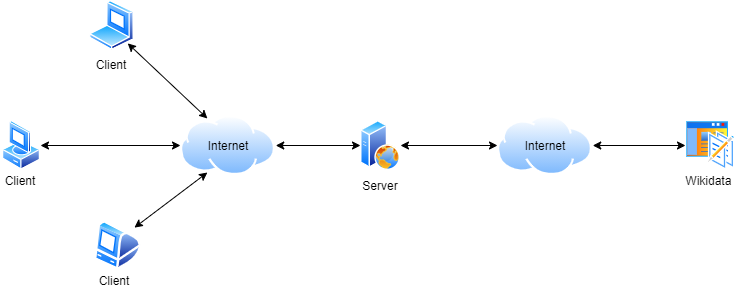

The diagram above was exported from draw.io. Its source (the exported page's mxGraphModel, read from the mxfile embedded in the PNG):
<mxGraphModel dx="1422" dy="745" grid="1" gridSize="10" guides="1" tooltips="1" connect="1" arrows="1" fold="1" page="1" pageScale="1" pageWidth="2336" pageHeight="1654" math="0" shadow="0">
  <root>
    <mxCell id="0" />
    <mxCell id="1" parent="0" />
    <mxCell id="ffyohmGYjt0dxmNJtx4z-6" value="" style="aspect=fixed;perimeter=ellipsePerimeter;html=1;align=center;shadow=0;dashed=0;spacingTop=3;image;image=img/lib/active_directory/laptop_client.svg;" vertex="1" parent="1">
      <mxGeometry x="469" y="230" width="45" height="50" as="geometry" />
    </mxCell>
    <mxCell id="ffyohmGYjt0dxmNJtx4z-18" style="edgeStyle=orthogonalEdgeStyle;rounded=0;orthogonalLoop=1;jettySize=auto;html=1;exitX=1;exitY=0.5;exitDx=0;exitDy=0;endArrow=classic;endFill=1;entryX=0;entryY=0.5;entryDx=0;entryDy=0;startArrow=classic;startFill=1;" edge="1" parent="1" source="ffyohmGYjt0dxmNJtx4z-7" target="ffyohmGYjt0dxmNJtx4z-25">
      <mxGeometry relative="1" as="geometry">
        <mxPoint x="550" y="375" as="targetPoint" />
      </mxGeometry>
    </mxCell>
    <mxCell id="ffyohmGYjt0dxmNJtx4z-7" value="" style="aspect=fixed;perimeter=ellipsePerimeter;html=1;align=center;shadow=0;dashed=0;spacingTop=3;image;image=img/lib/active_directory/vista_client.svg;" vertex="1" parent="1">
      <mxGeometry x="382" y="350" width="38" height="50" as="geometry" />
    </mxCell>
    <mxCell id="ffyohmGYjt0dxmNJtx4z-8" value="" style="aspect=fixed;perimeter=ellipsePerimeter;html=1;align=center;shadow=0;dashed=0;spacingTop=3;image;image=img/lib/active_directory/web_server.svg;" vertex="1" parent="1">
      <mxGeometry x="740" y="350" width="40" height="50" as="geometry" />
    </mxCell>
    <mxCell id="ffyohmGYjt0dxmNJtx4z-9" value="" style="aspect=fixed;perimeter=ellipsePerimeter;html=1;align=center;shadow=0;dashed=0;spacingTop=3;image;image=img/lib/active_directory/mac_client.svg;" vertex="1" parent="1">
      <mxGeometry x="474" y="450" width="47" height="50" as="geometry" />
    </mxCell>
    <mxCell id="ffyohmGYjt0dxmNJtx4z-20" value="" style="endArrow=classic;html=1;exitX=1;exitY=1;exitDx=0;exitDy=0;endFill=1;entryX=0.25;entryY=0;entryDx=0;entryDy=0;startArrow=classic;startFill=1;" edge="1" parent="1" source="ffyohmGYjt0dxmNJtx4z-6" target="ffyohmGYjt0dxmNJtx4z-25">
      <mxGeometry width="50" height="50" relative="1" as="geometry">
        <mxPoint x="490" y="260" as="sourcePoint" />
        <mxPoint x="606.8965517241379" y="364.13793103448256" as="targetPoint" />
      </mxGeometry>
    </mxCell>
    <mxCell id="ffyohmGYjt0dxmNJtx4z-21" value="" style="endArrow=classic;html=1;exitX=1;exitY=0;exitDx=0;exitDy=0;endFill=1;entryX=0.25;entryY=1;entryDx=0;entryDy=0;startArrow=classic;startFill=1;" edge="1" parent="1" source="ffyohmGYjt0dxmNJtx4z-9" target="ffyohmGYjt0dxmNJtx4z-25">
      <mxGeometry width="50" height="50" relative="1" as="geometry">
        <mxPoint x="700" y="430" as="sourcePoint" />
        <mxPoint x="606.8965517241379" y="385.8620689655172" as="targetPoint" />
      </mxGeometry>
    </mxCell>
    <mxCell id="ffyohmGYjt0dxmNJtx4z-22" style="edgeStyle=orthogonalEdgeStyle;rounded=0;orthogonalLoop=1;jettySize=auto;html=1;entryX=0;entryY=0.5;entryDx=0;entryDy=0;endArrow=classic;endFill=1;exitX=1;exitY=0.5;exitDx=0;exitDy=0;startArrow=classic;startFill=1;" edge="1" parent="1" source="ffyohmGYjt0dxmNJtx4z-25" target="ffyohmGYjt0dxmNJtx4z-8">
      <mxGeometry relative="1" as="geometry">
        <mxPoint x="650" y="375" as="sourcePoint" />
        <mxPoint x="820" y="375" as="targetPoint" />
      </mxGeometry>
    </mxCell>
    <mxCell id="ffyohmGYjt0dxmNJtx4z-25" value="" style="aspect=fixed;perimeter=ellipsePerimeter;html=1;align=center;shadow=0;dashed=0;spacingTop=3;image;image=img/lib/active_directory/internet_cloud.svg;" vertex="1" parent="1">
      <mxGeometry x="560" y="345" width="95.24" height="60" as="geometry" />
    </mxCell>
    <mxCell id="ffyohmGYjt0dxmNJtx4z-26" value="" style="aspect=fixed;perimeter=ellipsePerimeter;html=1;align=center;shadow=0;dashed=0;spacingTop=3;image;image=img/lib/active_directory/internet_cloud.svg;" vertex="1" parent="1">
      <mxGeometry x="877" y="345" width="95.24" height="60" as="geometry" />
    </mxCell>
    <mxCell id="ffyohmGYjt0dxmNJtx4z-27" value="" style="endArrow=classic;html=1;entryX=0;entryY=0.5;entryDx=0;entryDy=0;exitX=1;exitY=0.5;exitDx=0;exitDy=0;endFill=1;startArrow=classic;startFill=1;" edge="1" parent="1" source="ffyohmGYjt0dxmNJtx4z-8" target="ffyohmGYjt0dxmNJtx4z-26">
      <mxGeometry width="50" height="50" relative="1" as="geometry">
        <mxPoint x="770" y="430" as="sourcePoint" />
        <mxPoint x="820" y="380" as="targetPoint" />
      </mxGeometry>
    </mxCell>
    <mxCell id="ffyohmGYjt0dxmNJtx4z-28" value="" style="endArrow=classic;html=1;entryX=0;entryY=0.5;entryDx=0;entryDy=0;exitX=1;exitY=0.5;exitDx=0;exitDy=0;endFill=1;startArrow=classic;startFill=1;" edge="1" parent="1" source="ffyohmGYjt0dxmNJtx4z-26" target="ffyohmGYjt0dxmNJtx4z-37">
      <mxGeometry width="50" height="50" relative="1" as="geometry">
        <mxPoint x="697" y="430" as="sourcePoint" />
        <mxPoint x="1071" y="375" as="targetPoint" />
      </mxGeometry>
    </mxCell>
    <mxCell id="ffyohmGYjt0dxmNJtx4z-29" value="Internet" style="text;html=1;strokeColor=none;fillColor=none;align=center;verticalAlign=middle;whiteSpace=wrap;rounded=0;" vertex="1" parent="1">
      <mxGeometry x="587.62" y="365" width="40" height="20" as="geometry" />
    </mxCell>
    <mxCell id="ffyohmGYjt0dxmNJtx4z-30" value="Internet" style="text;html=1;strokeColor=none;fillColor=none;align=center;verticalAlign=middle;whiteSpace=wrap;rounded=0;" vertex="1" parent="1">
      <mxGeometry x="904.6199999999999" y="365" width="40" height="20" as="geometry" />
    </mxCell>
    <mxCell id="ffyohmGYjt0dxmNJtx4z-31" value="Server" style="text;html=1;strokeColor=none;fillColor=none;align=center;verticalAlign=middle;whiteSpace=wrap;rounded=0;" vertex="1" parent="1">
      <mxGeometry x="740" y="405" width="40" height="20" as="geometry" />
    </mxCell>
    <mxCell id="ffyohmGYjt0dxmNJtx4z-32" value="Wikidata&amp;nbsp;" style="text;html=1;strokeColor=none;fillColor=none;align=center;verticalAlign=middle;whiteSpace=wrap;rounded=0;" vertex="1" parent="1">
      <mxGeometry x="1070" y="400" width="40" height="20" as="geometry" />
    </mxCell>
    <mxCell id="ffyohmGYjt0dxmNJtx4z-34" value="Client" style="text;html=1;strokeColor=none;fillColor=none;align=center;verticalAlign=middle;whiteSpace=wrap;rounded=0;" vertex="1" parent="1">
      <mxGeometry x="471" y="284" width="40" height="20" as="geometry" />
    </mxCell>
    <mxCell id="ffyohmGYjt0dxmNJtx4z-35" value="Client" style="text;html=1;strokeColor=none;fillColor=none;align=center;verticalAlign=middle;whiteSpace=wrap;rounded=0;" vertex="1" parent="1">
      <mxGeometry x="380" y="400" width="40" height="20" as="geometry" />
    </mxCell>
    <mxCell id="ffyohmGYjt0dxmNJtx4z-36" value="Client" style="text;html=1;strokeColor=none;fillColor=none;align=center;verticalAlign=middle;whiteSpace=wrap;rounded=0;" vertex="1" parent="1">
      <mxGeometry x="474" y="500" width="40" height="20" as="geometry" />
    </mxCell>
    <mxCell id="ffyohmGYjt0dxmNJtx4z-37" value="" style="aspect=fixed;perimeter=ellipsePerimeter;html=1;align=center;shadow=0;dashed=0;spacingTop=3;image;image=img/lib/active_directory/wiki_site.svg;" vertex="1" parent="1">
      <mxGeometry x="1065" y="350" width="50" height="50" as="geometry" />
    </mxCell>
  </root>
</mxGraphModel>